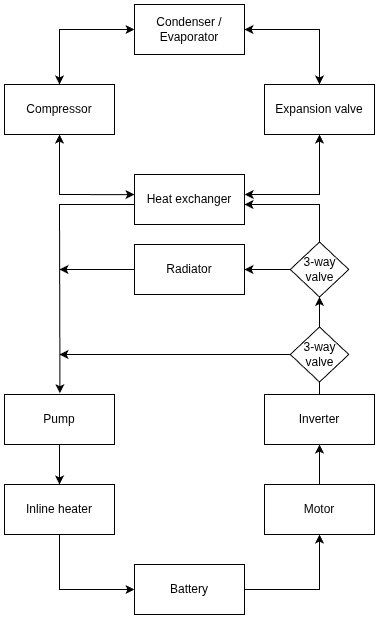

The diagram above was exported from draw.io. Its source (the exported page's mxGraphModel, read from the mxfile embedded in the PNG):
<mxGraphModel dx="1673" dy="929" grid="1" gridSize="10" guides="1" tooltips="1" connect="1" arrows="1" fold="1" page="1" pageScale="1" pageWidth="827" pageHeight="1169" math="0" shadow="0">
  <root>
    <mxCell id="0" />
    <mxCell id="1" parent="0" />
    <mxCell id="7A2UfbtyW24QbES_-YEi-1" parent="1" style="html=1;whiteSpace=wrap;" value="Heat exchanger" vertex="1">
      <mxGeometry height="50" width="110" x="359" y="220" as="geometry" />
    </mxCell>
    <mxCell id="_mslyaZAXvrDQ9wDRtCD-1" parent="1" style="html=1;whiteSpace=wrap;" value="Condenser / Evaporator" vertex="1">
      <mxGeometry height="50" width="110" x="359" y="50" as="geometry" />
    </mxCell>
    <mxCell id="_mslyaZAXvrDQ9wDRtCD-2" parent="1" style="html=1;whiteSpace=wrap;" value="Compressor" vertex="1">
      <mxGeometry height="50" width="110" x="229" y="130" as="geometry" />
    </mxCell>
    <mxCell id="_mslyaZAXvrDQ9wDRtCD-3" parent="1" style="html=1;whiteSpace=wrap;" value="Expansion valve" vertex="1">
      <mxGeometry height="50" width="110" x="489" y="130" as="geometry" />
    </mxCell>
    <mxCell id="_mslyaZAXvrDQ9wDRtCD-8" edge="1" parent="1" source="_mslyaZAXvrDQ9wDRtCD-2" style="endArrow=classic;startArrow=classic;html=1;rounded=0;exitX=0.5;exitY=1;exitDx=0;exitDy=0;entryX=0;entryY=0.403;entryDx=0;entryDy=0;entryPerimeter=0;" target="7A2UfbtyW24QbES_-YEi-1" value="">
      <mxGeometry height="50" relative="1" width="50" as="geometry">
        <Array as="points">
          <mxPoint x="284" y="240" />
        </Array>
        <mxPoint x="380" y="200" as="sourcePoint" />
        <mxPoint x="430" y="150" as="targetPoint" />
      </mxGeometry>
    </mxCell>
    <mxCell id="_mslyaZAXvrDQ9wDRtCD-9" edge="1" parent="1" source="7A2UfbtyW24QbES_-YEi-1" style="endArrow=classic;startArrow=classic;html=1;rounded=0;entryX=0.5;entryY=1;entryDx=0;entryDy=0;exitX=1.002;exitY=0.4;exitDx=0;exitDy=0;exitPerimeter=0;" target="_mslyaZAXvrDQ9wDRtCD-3" value="">
      <mxGeometry height="50" relative="1" width="50" as="geometry">
        <Array as="points">
          <mxPoint x="544" y="240" />
        </Array>
        <mxPoint x="490" y="240" as="sourcePoint" />
        <mxPoint x="460" y="260" as="targetPoint" />
      </mxGeometry>
    </mxCell>
    <mxCell id="_mslyaZAXvrDQ9wDRtCD-10" edge="1" parent="1" source="_mslyaZAXvrDQ9wDRtCD-1" style="endArrow=classic;startArrow=classic;html=1;rounded=0;entryX=0.5;entryY=0;entryDx=0;entryDy=0;exitX=1;exitY=0.5;exitDx=0;exitDy=0;" target="_mslyaZAXvrDQ9wDRtCD-3" value="">
      <mxGeometry height="50" relative="1" width="50" as="geometry">
        <Array as="points">
          <mxPoint x="544" y="75" />
        </Array>
        <mxPoint x="460" y="60" as="sourcePoint" />
        <mxPoint x="510" y="10" as="targetPoint" />
      </mxGeometry>
    </mxCell>
    <mxCell id="_mslyaZAXvrDQ9wDRtCD-11" edge="1" parent="1" source="_mslyaZAXvrDQ9wDRtCD-2" style="endArrow=classic;startArrow=classic;html=1;rounded=0;exitX=0.5;exitY=0;exitDx=0;exitDy=0;entryX=0;entryY=0.5;entryDx=0;entryDy=0;" target="_mslyaZAXvrDQ9wDRtCD-1" value="">
      <mxGeometry height="50" relative="1" width="50" as="geometry">
        <Array as="points">
          <mxPoint x="284" y="75" />
        </Array>
        <mxPoint x="340" y="120" as="sourcePoint" />
        <mxPoint x="390" y="70" as="targetPoint" />
      </mxGeometry>
    </mxCell>
    <mxCell id="wkMSiB_v4betWfgA9k9T-23" edge="1" parent="1" style="edgeStyle=orthogonalEdgeStyle;rounded=0;orthogonalLoop=1;jettySize=auto;html=1;" value="">
      <mxGeometry relative="1" as="geometry">
        <mxPoint x="284" y="489.9999999999998" as="sourcePoint" />
        <mxPoint x="284" y="529.9999999999998" as="targetPoint" />
      </mxGeometry>
    </mxCell>
    <mxCell id="wkMSiB_v4betWfgA9k9T-24" parent="1" style="html=1;whiteSpace=wrap;" value="Pump" vertex="1">
      <mxGeometry height="50" width="110" x="229" y="440" as="geometry" />
    </mxCell>
    <mxCell id="wkMSiB_v4betWfgA9k9T-25" parent="1" style="html=1;whiteSpace=wrap;" value="Inline heater" vertex="1">
      <mxGeometry height="50" width="110" x="229" y="530" as="geometry" />
    </mxCell>
    <mxCell id="wkMSiB_v4betWfgA9k9T-26" parent="1" style="html=1;whiteSpace=wrap;" value="Battery" vertex="1">
      <mxGeometry height="50" width="110" x="359" y="610" as="geometry" />
    </mxCell>
    <mxCell id="wkMSiB_v4betWfgA9k9T-27" edge="1" parent="1" source="wkMSiB_v4betWfgA9k9T-28" style="edgeStyle=orthogonalEdgeStyle;rounded=0;orthogonalLoop=1;jettySize=auto;html=1;" target="wkMSiB_v4betWfgA9k9T-30" value="">
      <mxGeometry relative="1" as="geometry" />
    </mxCell>
    <mxCell id="wkMSiB_v4betWfgA9k9T-28" parent="1" style="html=1;whiteSpace=wrap;" value="Motor" vertex="1">
      <mxGeometry height="50" width="110" x="489" y="530" as="geometry" />
    </mxCell>
    <mxCell id="wkMSiB_v4betWfgA9k9T-29" edge="1" parent="1" source="wkMSiB_v4betWfgA9k9T-30" style="edgeStyle=orthogonalEdgeStyle;rounded=0;orthogonalLoop=1;jettySize=auto;html=1;" target="wkMSiB_v4betWfgA9k9T-39" value="">
      <mxGeometry relative="1" as="geometry" />
    </mxCell>
    <mxCell id="wkMSiB_v4betWfgA9k9T-30" parent="1" style="html=1;whiteSpace=wrap;" value="Inverter" vertex="1">
      <mxGeometry height="50" width="110" x="489" y="440" as="geometry" />
    </mxCell>
    <mxCell id="wkMSiB_v4betWfgA9k9T-31" edge="1" parent="1" style="endArrow=classic;html=1;rounded=0;exitX=0.5;exitY=1;exitDx=0;exitDy=0;entryX=0;entryY=0.5;entryDx=0;entryDy=0;" target="wkMSiB_v4betWfgA9k9T-26" value="">
      <mxGeometry height="50" relative="1" width="50" as="geometry">
        <Array as="points">
          <mxPoint x="284" y="635" />
        </Array>
        <mxPoint x="284" y="579.9999999999998" as="sourcePoint" />
        <mxPoint x="469" y="590" as="targetPoint" />
      </mxGeometry>
    </mxCell>
    <mxCell id="wkMSiB_v4betWfgA9k9T-32" edge="1" parent="1" source="wkMSiB_v4betWfgA9k9T-26" style="endArrow=classic;html=1;rounded=0;entryX=0.5;entryY=1;entryDx=0;entryDy=0;exitX=1;exitY=0.5;exitDx=0;exitDy=0;" target="wkMSiB_v4betWfgA9k9T-28" value="">
      <mxGeometry height="50" relative="1" width="50" as="geometry">
        <Array as="points">
          <mxPoint x="544" y="635" />
        </Array>
        <mxPoint x="419" y="640" as="sourcePoint" />
        <mxPoint x="469" y="590" as="targetPoint" />
      </mxGeometry>
    </mxCell>
    <mxCell id="wkMSiB_v4betWfgA9k9T-33" edge="1" parent="1" style="endArrow=classic;html=1;rounded=0;exitX=-0.002;exitY=0.607;exitDx=0;exitDy=0;exitPerimeter=0;entryX=0.504;entryY=-0.024;entryDx=0;entryDy=0;entryPerimeter=0;" value="">
      <mxGeometry height="50" relative="1" width="50" as="geometry">
        <Array as="points">
          <mxPoint x="284" y="250" />
        </Array>
        <mxPoint x="359" y="250" as="sourcePoint" />
        <mxPoint x="284.44000000000005" y="438.79999999999995" as="targetPoint" />
      </mxGeometry>
    </mxCell>
    <mxCell id="wkMSiB_v4betWfgA9k9T-34" parent="1" style="html=1;whiteSpace=wrap;" value="Radiator" vertex="1">
      <mxGeometry height="50" width="110" x="359" y="290" as="geometry" />
    </mxCell>
    <mxCell id="wkMSiB_v4betWfgA9k9T-35" edge="1" parent="1" source="wkMSiB_v4betWfgA9k9T-41" style="endArrow=classic;html=1;rounded=0;exitX=0.5;exitY=0;exitDx=0;exitDy=0;" value="">
      <mxGeometry height="50" relative="1" width="50" as="geometry">
        <Array as="points">
          <mxPoint x="544" y="250" />
        </Array>
        <mxPoint x="543.9949999999997" y="260" as="sourcePoint" />
        <mxPoint x="469" y="250" as="targetPoint" />
      </mxGeometry>
    </mxCell>
    <mxCell id="wkMSiB_v4betWfgA9k9T-36" edge="1" parent="1" source="wkMSiB_v4betWfgA9k9T-39" style="endArrow=classic;html=1;rounded=0;exitX=0;exitY=0.5;exitDx=0;exitDy=0;" value="">
      <mxGeometry height="50" relative="1" width="50" as="geometry">
        <mxPoint x="489" y="400" as="sourcePoint" />
        <mxPoint x="284" y="400" as="targetPoint" />
      </mxGeometry>
    </mxCell>
    <mxCell id="wkMSiB_v4betWfgA9k9T-37" edge="1" parent="1" source="wkMSiB_v4betWfgA9k9T-34" style="endArrow=classic;html=1;rounded=0;exitX=0;exitY=0.5;exitDx=0;exitDy=0;" value="">
      <mxGeometry height="50" relative="1" width="50" as="geometry">
        <mxPoint x="360" y="370" as="sourcePoint" />
        <mxPoint x="284" y="315" as="targetPoint" />
      </mxGeometry>
    </mxCell>
    <mxCell id="wkMSiB_v4betWfgA9k9T-38" edge="1" parent="1" source="wkMSiB_v4betWfgA9k9T-39" style="edgeStyle=orthogonalEdgeStyle;rounded=0;orthogonalLoop=1;jettySize=auto;html=1;" target="wkMSiB_v4betWfgA9k9T-41" value="">
      <mxGeometry relative="1" as="geometry" />
    </mxCell>
    <mxCell id="wkMSiB_v4betWfgA9k9T-39" parent="1" style="rhombus;whiteSpace=wrap;html=1;" value="3-way valve" vertex="1">
      <mxGeometry height="55" width="58.5" x="514.75" y="372.5" as="geometry" />
    </mxCell>
    <mxCell id="wkMSiB_v4betWfgA9k9T-40" edge="1" parent="1" source="wkMSiB_v4betWfgA9k9T-41" style="edgeStyle=orthogonalEdgeStyle;rounded=0;orthogonalLoop=1;jettySize=auto;html=1;" target="wkMSiB_v4betWfgA9k9T-34" value="">
      <mxGeometry relative="1" as="geometry" />
    </mxCell>
    <mxCell id="wkMSiB_v4betWfgA9k9T-41" parent="1" style="rhombus;whiteSpace=wrap;html=1;" value="3-way valve" vertex="1">
      <mxGeometry height="55" width="58.5" x="514.75" y="287.5" as="geometry" />
    </mxCell>
  </root>
</mxGraphModel>